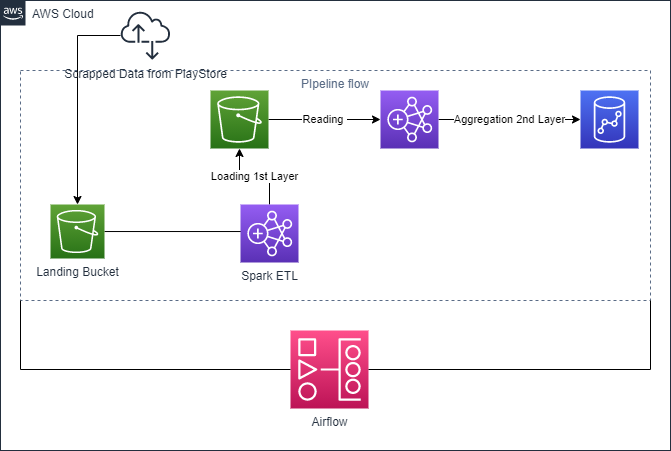

The diagram above was exported from draw.io. Its source (the exported page's mxGraphModel, read from the mxfile embedded in the PNG):
<mxGraphModel dx="1029" dy="579" grid="1" gridSize="10" guides="1" tooltips="1" connect="1" arrows="1" fold="1" page="1" pageScale="1" pageWidth="850" pageHeight="1100" math="0" shadow="0">
  <root>
    <mxCell id="0" />
    <mxCell id="1" parent="0" />
    <mxCell id="0h7XD4Vh7W_qwGQhc-FC-18" value="AWS Cloud" style="points=[[0,0],[0.25,0],[0.5,0],[0.75,0],[1,0],[1,0.25],[1,0.5],[1,0.75],[1,1],[0.75,1],[0.5,1],[0.25,1],[0,1],[0,0.75],[0,0.5],[0,0.25]];outlineConnect=0;gradientColor=none;html=1;whiteSpace=wrap;fontSize=12;fontStyle=0;shape=mxgraph.aws4.group;grIcon=mxgraph.aws4.group_aws_cloud_alt;strokeColor=#232F3E;fillColor=none;verticalAlign=top;align=left;spacingLeft=30;fontColor=#232F3E;dashed=0;" parent="1" vertex="1">
      <mxGeometry x="110" y="50" width="670" height="450" as="geometry" />
    </mxCell>
    <mxCell id="0h7XD4Vh7W_qwGQhc-FC-20" value="PIpeline flow" style="fillColor=none;strokeColor=#5A6C86;dashed=1;verticalAlign=top;fontStyle=0;fontColor=#5A6C86;" parent="1" vertex="1">
      <mxGeometry x="130" y="120" width="630" height="230" as="geometry" />
    </mxCell>
    <mxCell id="0h7XD4Vh7W_qwGQhc-FC-21" value="Airflow" style="sketch=0;points=[[0,0,0],[0.25,0,0],[0.5,0,0],[0.75,0,0],[1,0,0],[0,1,0],[0.25,1,0],[0.5,1,0],[0.75,1,0],[1,1,0],[0,0.25,0],[0,0.5,0],[0,0.75,0],[1,0.25,0],[1,0.5,0],[1,0.75,0]];outlineConnect=0;fontColor=#232F3E;gradientColor=#FF4F8B;gradientDirection=north;fillColor=#BC1356;strokeColor=#ffffff;dashed=0;verticalLabelPosition=bottom;verticalAlign=top;align=center;html=1;fontSize=12;fontStyle=0;aspect=fixed;shape=mxgraph.aws4.resourceIcon;resIcon=mxgraph.aws4.managed_workflows_for_apache_airflow;" parent="1" vertex="1">
      <mxGeometry x="400" y="380" width="78" height="78" as="geometry" />
    </mxCell>
    <mxCell id="0h7XD4Vh7W_qwGQhc-FC-25" value="" style="endArrow=none;html=1;rounded=0;edgeStyle=orthogonalEdgeStyle;exitX=0;exitY=1;exitDx=0;exitDy=0;entryX=0;entryY=0.5;entryDx=0;entryDy=0;entryPerimeter=0;" parent="1" source="0h7XD4Vh7W_qwGQhc-FC-20" target="0h7XD4Vh7W_qwGQhc-FC-21" edge="1">
      <mxGeometry width="50" height="50" relative="1" as="geometry">
        <mxPoint x="390" y="320" as="sourcePoint" />
        <mxPoint x="440" y="270" as="targetPoint" />
        <Array as="points">
          <mxPoint x="130" y="419" />
        </Array>
      </mxGeometry>
    </mxCell>
    <mxCell id="0h7XD4Vh7W_qwGQhc-FC-26" value="" style="endArrow=none;html=1;rounded=0;edgeStyle=orthogonalEdgeStyle;exitX=1;exitY=0.5;exitDx=0;exitDy=0;exitPerimeter=0;entryX=1;entryY=1;entryDx=0;entryDy=0;" parent="1" source="0h7XD4Vh7W_qwGQhc-FC-21" target="0h7XD4Vh7W_qwGQhc-FC-20" edge="1">
      <mxGeometry width="50" height="50" relative="1" as="geometry">
        <mxPoint x="390" y="320" as="sourcePoint" />
        <mxPoint x="440" y="270" as="targetPoint" />
        <Array as="points">
          <mxPoint x="760" y="419" />
        </Array>
      </mxGeometry>
    </mxCell>
    <mxCell id="0h7XD4Vh7W_qwGQhc-FC-32" value="&lt;br&gt;" style="edgeStyle=orthogonalEdgeStyle;rounded=0;orthogonalLoop=1;jettySize=auto;html=1;entryX=0.548;entryY=0.466;entryDx=0;entryDy=0;entryPerimeter=0;" parent="1" source="0h7XD4Vh7W_qwGQhc-FC-27" target="0h7XD4Vh7W_qwGQhc-FC-29" edge="1">
      <mxGeometry relative="1" as="geometry" />
    </mxCell>
    <mxCell id="0h7XD4Vh7W_qwGQhc-FC-27" value="Landing Bucket" style="sketch=0;points=[[0,0,0],[0.25,0,0],[0.5,0,0],[0.75,0,0],[1,0,0],[0,1,0],[0.25,1,0],[0.5,1,0],[0.75,1,0],[1,1,0],[0,0.25,0],[0,0.5,0],[0,0.75,0],[1,0.25,0],[1,0.5,0],[1,0.75,0]];outlineConnect=0;fontColor=#232F3E;gradientColor=#60A337;gradientDirection=north;fillColor=#277116;strokeColor=#ffffff;dashed=0;verticalLabelPosition=bottom;verticalAlign=top;align=center;html=1;fontSize=12;fontStyle=0;aspect=fixed;shape=mxgraph.aws4.resourceIcon;resIcon=mxgraph.aws4.s3;" parent="1" vertex="1">
      <mxGeometry x="160" y="254" width="54" height="54" as="geometry" />
    </mxCell>
    <mxCell id="0h7XD4Vh7W_qwGQhc-FC-34" value="Reading&amp;nbsp;" style="edgeStyle=orthogonalEdgeStyle;rounded=0;orthogonalLoop=1;jettySize=auto;html=1;" parent="1" source="0h7XD4Vh7W_qwGQhc-FC-28" target="0h7XD4Vh7W_qwGQhc-FC-31" edge="1">
      <mxGeometry relative="1" as="geometry" />
    </mxCell>
    <mxCell id="0h7XD4Vh7W_qwGQhc-FC-28" value="" style="sketch=0;points=[[0,0,0],[0.25,0,0],[0.5,0,0],[0.75,0,0],[1,0,0],[0,1,0],[0.25,1,0],[0.5,1,0],[0.75,1,0],[1,1,0],[0,0.25,0],[0,0.5,0],[0,0.75,0],[1,0.25,0],[1,0.5,0],[1,0.75,0]];outlineConnect=0;fontColor=#232F3E;gradientColor=#60A337;gradientDirection=north;fillColor=#277116;strokeColor=#ffffff;dashed=0;verticalLabelPosition=bottom;verticalAlign=top;align=center;html=1;fontSize=12;fontStyle=0;aspect=fixed;shape=mxgraph.aws4.resourceIcon;resIcon=mxgraph.aws4.s3;" parent="1" vertex="1">
      <mxGeometry x="320" y="140" width="58" height="58" as="geometry" />
    </mxCell>
    <mxCell id="0h7XD4Vh7W_qwGQhc-FC-33" value="Loading 1st Layer" style="edgeStyle=orthogonalEdgeStyle;rounded=0;orthogonalLoop=1;jettySize=auto;html=1;" parent="1" source="0h7XD4Vh7W_qwGQhc-FC-29" target="0h7XD4Vh7W_qwGQhc-FC-28" edge="1">
      <mxGeometry relative="1" as="geometry" />
    </mxCell>
    <mxCell id="0h7XD4Vh7W_qwGQhc-FC-29" value="Spark ETL" style="sketch=0;points=[[0,0,0],[0.25,0,0],[0.5,0,0],[0.75,0,0],[1,0,0],[0,1,0],[0.25,1,0],[0.5,1,0],[0.75,1,0],[1,1,0],[0,0.25,0],[0,0.5,0],[0,0.75,0],[1,0.25,0],[1,0.5,0],[1,0.75,0]];outlineConnect=0;fontColor=#232F3E;gradientColor=#945DF2;gradientDirection=north;fillColor=#5A30B5;strokeColor=#ffffff;dashed=0;verticalLabelPosition=bottom;verticalAlign=top;align=center;html=1;fontSize=12;fontStyle=0;aspect=fixed;shape=mxgraph.aws4.resourceIcon;resIcon=mxgraph.aws4.emr;" parent="1" vertex="1">
      <mxGeometry x="350" y="254" width="58" height="58" as="geometry" />
    </mxCell>
    <mxCell id="0h7XD4Vh7W_qwGQhc-FC-30" value="" style="sketch=0;points=[[0,0,0],[0.25,0,0],[0.5,0,0],[0.75,0,0],[1,0,0],[0,1,0],[0.25,1,0],[0.5,1,0],[0.75,1,0],[1,1,0],[0,0.25,0],[0,0.5,0],[0,0.75,0],[1,0.25,0],[1,0.5,0],[1,0.75,0]];outlineConnect=0;fontColor=#232F3E;gradientColor=#4D72F3;gradientDirection=north;fillColor=#3334B9;strokeColor=#ffffff;dashed=0;verticalLabelPosition=bottom;verticalAlign=top;align=center;html=1;fontSize=12;fontStyle=0;aspect=fixed;shape=mxgraph.aws4.resourceIcon;resIcon=mxgraph.aws4.redshift;" parent="1" vertex="1">
      <mxGeometry x="690" y="140" width="58" height="58" as="geometry" />
    </mxCell>
    <mxCell id="0h7XD4Vh7W_qwGQhc-FC-35" value="Aggregation 2nd Layer" style="edgeStyle=orthogonalEdgeStyle;rounded=0;orthogonalLoop=1;jettySize=auto;html=1;" parent="1" source="0h7XD4Vh7W_qwGQhc-FC-31" target="0h7XD4Vh7W_qwGQhc-FC-30" edge="1">
      <mxGeometry relative="1" as="geometry" />
    </mxCell>
    <mxCell id="0h7XD4Vh7W_qwGQhc-FC-31" value="" style="sketch=0;points=[[0,0,0],[0.25,0,0],[0.5,0,0],[0.75,0,0],[1,0,0],[0,1,0],[0.25,1,0],[0.5,1,0],[0.75,1,0],[1,1,0],[0,0.25,0],[0,0.5,0],[0,0.75,0],[1,0.25,0],[1,0.5,0],[1,0.75,0]];outlineConnect=0;fontColor=#232F3E;gradientColor=#945DF2;gradientDirection=north;fillColor=#5A30B5;strokeColor=#ffffff;dashed=0;verticalLabelPosition=bottom;verticalAlign=top;align=center;html=1;fontSize=12;fontStyle=0;aspect=fixed;shape=mxgraph.aws4.resourceIcon;resIcon=mxgraph.aws4.emr;" parent="1" vertex="1">
      <mxGeometry x="490" y="140" width="58" height="58" as="geometry" />
    </mxCell>
    <mxCell id="0h7XD4Vh7W_qwGQhc-FC-37" style="edgeStyle=orthogonalEdgeStyle;rounded=0;orthogonalLoop=1;jettySize=auto;html=1;entryX=0.5;entryY=0;entryDx=0;entryDy=0;entryPerimeter=0;" parent="1" source="0h7XD4Vh7W_qwGQhc-FC-36" target="0h7XD4Vh7W_qwGQhc-FC-27" edge="1">
      <mxGeometry relative="1" as="geometry" />
    </mxCell>
    <mxCell id="0h7XD4Vh7W_qwGQhc-FC-36" value="Scrapped Data from PlayStore" style="sketch=0;outlineConnect=0;fontColor=#232F3E;gradientColor=none;fillColor=#232F3E;strokeColor=none;dashed=0;verticalLabelPosition=bottom;verticalAlign=top;align=center;html=1;fontSize=12;fontStyle=0;aspect=fixed;pointerEvents=1;shape=mxgraph.aws4.internet_alt2;" parent="1" vertex="1">
      <mxGeometry x="230" y="60" width="50" height="50" as="geometry" />
    </mxCell>
  </root>
</mxGraphModel>